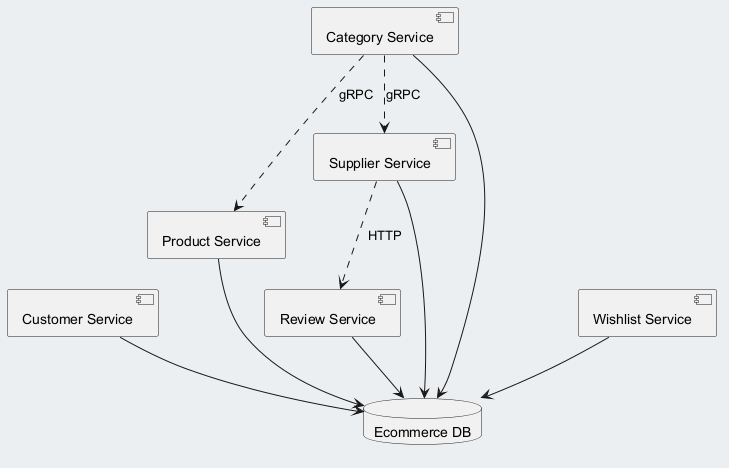

The diagram above was rendered by PlantUML. Its source (embedded in the PNG):
@startuml
skinparam backgroundColor #ECEFF1
skinparam classBackgroundColor #FFFFFF
skinparam classBorderColor #455A64
component "Product Service" as C_ProductService
component "Customer Service" as C_CustomerService
component "Review Service" as C_ReviewService
component "Supplier Service" as C_SupplierService
component "Wishlist Service" as C_WishlistService
component "Category Service" as C_CategoryService
database "Ecommerce DB" as DB_ecommerce
C_ProductService --> DB_ecommerce
C_CustomerService --> DB_ecommerce
C_ReviewService --> DB_ecommerce
C_SupplierService --> DB_ecommerce
C_WishlistService --> DB_ecommerce
C_CategoryService --> DB_ecommerce
C_CategoryService ..> C_ProductService : gRPC
C_SupplierService ..> C_ReviewService : HTTP
C_CategoryService ..> C_SupplierService : gRPC
@enduml